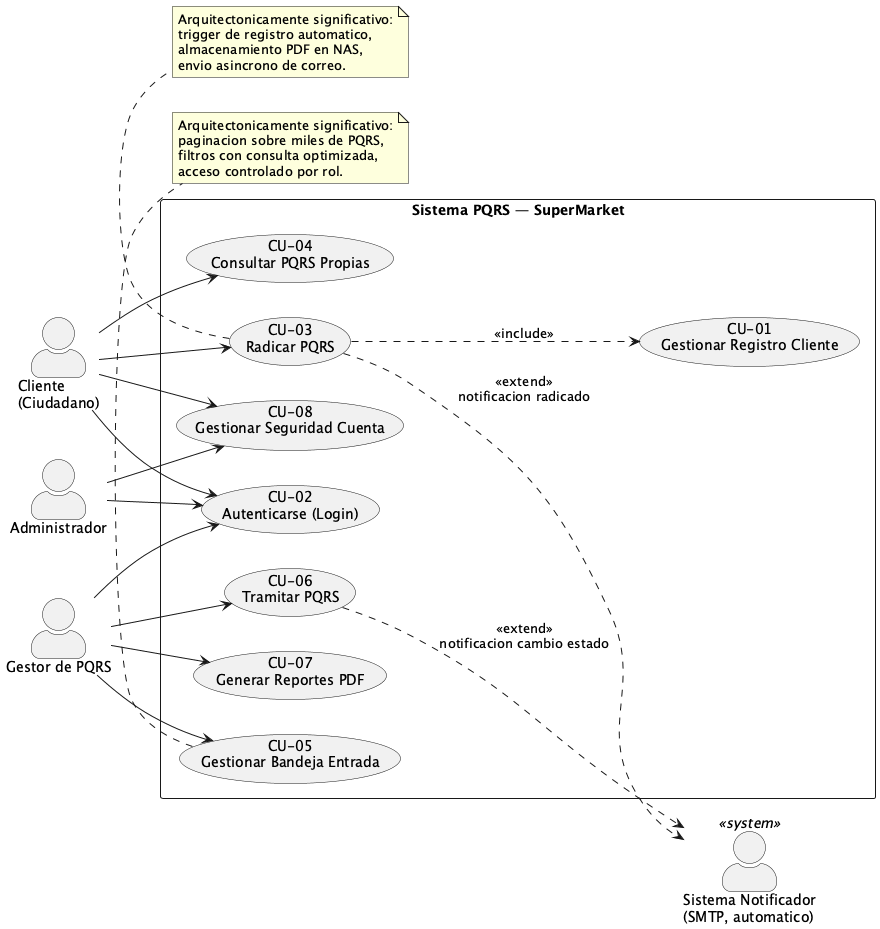

The diagram above was rendered by PlantUML. Its source (embedded in the PNG):
@startuml
' Vista de Casos de Uso — Arquitectura PQRS
' Mapa de actores y CU arquitectonicamente significativos
left to right direction
skinparam packageStyle rectangle
skinparam actorStyle awesome

actor "Cliente\n(Ciudadano)" as Cliente
actor "Gestor de PQRS" as Gestor
actor "Administrador" as Admin
actor "Sistema Notificador\n(SMTP, automatico)" as Notificador <<system>>

rectangle "Sistema PQRS — SuperMarket" {
  usecase "CU-01\nGestionar Registro Cliente" as CU01
  usecase "CU-02\nAutenticarse (Login)" as CU02
  usecase "CU-03\nRadicar PQRS" as CU03
  usecase "CU-04\nConsultar PQRS Propias" as CU04
  usecase "CU-05\nGestionar Bandeja Entrada" as CU05
  usecase "CU-06\nTramitar PQRS" as CU06
  usecase "CU-07\nGenerar Reportes PDF" as CU07
  usecase "CU-08\nGestionar Seguridad Cuenta" as CU08
}

Cliente --> CU02
Cliente --> CU03
Cliente --> CU04
Cliente --> CU08

Gestor --> CU02
Gestor --> CU05
Gestor --> CU06
Gestor --> CU07

Admin --> CU02
Admin --> CU08

CU03 ..> CU01 : <<include>>
CU03 ..> Notificador : <<extend>>\nnotificacion radicado
CU06 ..> Notificador : <<extend>>\nnotificacion cambio estado

note bottom of CU03
  Arquitectonicamente significativo:
  trigger de registro automatico,
  almacenamiento PDF en NAS,
  envio asincrono de correo.
end note

note bottom of CU05
  Arquitectonicamente significativo:
  paginacion sobre miles de PQRS,
  filtros con consulta optimizada,
  acceso controlado por rol.
end note

@enduml